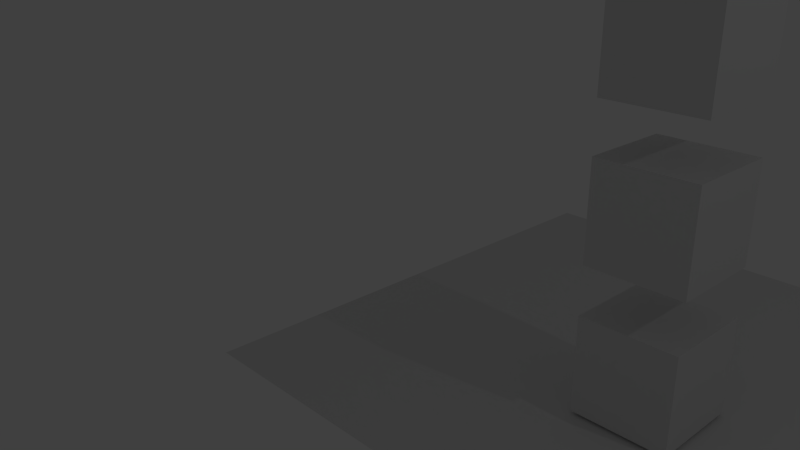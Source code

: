 # Source: distToPlaneHeight.blend  (saved by Blender 2.76.0; exported with 4.5.12 LTS)
import bpy
from mathutils import Matrix  # noqa: F401  (used for matrix-valued properties, if any)

bpy.ops.wm.read_factory_settings(use_empty=True)
scene = bpy.context.scene
scene.name = 'Scene'

# ---- collections
col_collection_1 = bpy.data.collections.new('Collection 1'); scene.collection.children.link(col_collection_1)

# ---- world
world_world = bpy.data.worlds.new('World'); scene.world = world_world
world_world.color = (0.05088, 0.05088, 0.05088)
world_world.use_sun_shadow = False
world_world.sun_shadow_jitter_overblur = 0.0
world_world.cycles.sampling_method = 'MANUAL'
world_world.cycles.sample_map_resolution = 256

# ---- cameras
cam_camera = bpy.data.cameras.new('Camera')
cam_camera.clip_end = 100.0
cam_camera.lens = 35.0
cam_camera.sensor_width = 32.0
cam_camera.sensor_height = 18.0
cam_camera.display_size = 2.0
cam_camera.dof.focus_distance = 0.0
cam_camera.dof.aperture_fstop = 128.0
cam_camera.dof.aperture_blades = 6

# ---- lights
light_point = bpy.data.lights.new('Point', 'POINT')
light_point.transmission_factor = 0.0
light_point.energy = 100.0
light_point.shadow_buffer_clip_start = 0.5
light_point.shadow_soft_size = 0.1
light_point.shadow_maximum_resolution = 0.006
light_point.use_absolute_resolution = True
light_point.cycles.use_multiple_importance_sampling = False

# ---- meshes
me_cube_360 = bpy.data.meshes.new('Cube.360')
me_cube_360.from_pydata([(-2.536, -2.385, 21.06), (-2.536, -2.385, 23.06), (-2.536, -0.385, 21.06), (-2.536, -0.385, 23.06), (-0.5363, -2.385, 21.06), (-0.5363, -2.385, 23.06), (-0.5363, -0.385, 21.06), (-0.5363, -0.385, 23.06)], [], [(3, 2, 0), (7, 6, 2), (5, 4, 6), (1, 0, 4), (2, 6, 4), (7, 3, 1), (1, 3, 0), (3, 7, 2), (7, 5, 6), (5, 1, 4), (0, 2, 4), (5, 7, 1)])
me_cube_360.use_remesh_preserve_volume = False
me_cube_360.use_remesh_preserve_attributes = False
me_cube_360.use_mirror_vertex_groups = False
me_cube_360.update()
me_cube_359 = bpy.data.meshes.new('Cube.359')
me_cube_359.from_pydata([(-2.536, -2.385, 18.06), (-2.536, -2.385, 20.06), (-2.536, -0.385, 18.06), (-2.536, -0.385, 20.06), (-0.5363, -2.385, 18.06), (-0.5363, -2.385, 20.06), (-0.5363, -0.385, 18.06), (-0.5363, -0.385, 20.06)], [], [(3, 2, 0), (7, 6, 2), (5, 4, 6), (1, 0, 4), (2, 6, 4), (7, 3, 1), (1, 3, 0), (3, 7, 2), (7, 5, 6), (5, 1, 4), (0, 2, 4), (5, 7, 1)])
me_cube_359.use_remesh_preserve_volume = False
me_cube_359.use_remesh_preserve_attributes = False
me_cube_359.use_mirror_vertex_groups = False
me_cube_359.update()
me_cube_358 = bpy.data.meshes.new('Cube.358')
me_cube_358.from_pydata([(-2.536, -2.385, 15.06), (-2.536, -2.385, 17.06), (-2.536, -0.385, 15.06), (-2.536, -0.385, 17.06), (-0.5363, -2.385, 15.06), (-0.5363, -2.385, 17.06), (-0.5363, -0.385, 15.06), (-0.5363, -0.385, 17.06)], [], [(3, 2, 0), (7, 6, 2), (5, 4, 6), (1, 0, 4), (2, 6, 4), (7, 3, 1), (1, 3, 0), (3, 7, 2), (7, 5, 6), (5, 1, 4), (0, 2, 4), (5, 7, 1)])
me_cube_358.use_remesh_preserve_volume = False
me_cube_358.use_remesh_preserve_attributes = False
me_cube_358.use_mirror_vertex_groups = False
me_cube_358.update()
me_cube_357 = bpy.data.meshes.new('Cube.357')
me_cube_357.from_pydata([(-2.536, -2.385, 12.06), (-2.536, -2.385, 14.06), (-2.536, -0.385, 12.06), (-2.536, -0.385, 14.06), (-0.5363, -2.385, 12.06), (-0.5363, -2.385, 14.06), (-0.5363, -0.385, 12.06), (-0.5363, -0.385, 14.06)], [], [(3, 2, 0), (7, 6, 2), (5, 4, 6), (1, 0, 4), (2, 6, 4), (7, 3, 1), (1, 3, 0), (3, 7, 2), (7, 5, 6), (5, 1, 4), (0, 2, 4), (5, 7, 1)])
me_cube_357.use_remesh_preserve_volume = False
me_cube_357.use_remesh_preserve_attributes = False
me_cube_357.use_mirror_vertex_groups = False
me_cube_357.update()
me_cube_356 = bpy.data.meshes.new('Cube.356')
me_cube_356.from_pydata([(-2.536, -2.385, 9.063), (-2.536, -2.385, 11.06), (-2.536, -0.385, 9.063), (-2.536, -0.385, 11.06), (-0.5363, -2.385, 9.063), (-0.5363, -2.385, 11.06), (-0.5363, -0.385, 9.063), (-0.5363, -0.385, 11.06)], [], [(3, 2, 0), (7, 6, 2), (5, 4, 6), (1, 0, 4), (2, 6, 4), (7, 3, 1), (1, 3, 0), (3, 7, 2), (7, 5, 6), (5, 1, 4), (0, 2, 4), (5, 7, 1)])
me_cube_356.use_remesh_preserve_volume = False
me_cube_356.use_remesh_preserve_attributes = False
me_cube_356.use_mirror_vertex_groups = False
me_cube_356.update()
me_cube_355 = bpy.data.meshes.new('Cube.355')
me_cube_355.from_pydata([(-2.536, -2.385, 6.063), (-2.536, -2.385, 8.063), (-2.536, -0.385, 6.063), (-2.536, -0.385, 8.063), (-0.5363, -2.385, 6.063), (-0.5363, -2.385, 8.063), (-0.5363, -0.385, 6.063), (-0.5363, -0.385, 8.063)], [], [(3, 2, 0), (7, 6, 2), (5, 4, 6), (1, 0, 4), (2, 6, 4), (7, 3, 1), (1, 3, 0), (3, 7, 2), (7, 5, 6), (5, 1, 4), (0, 2, 4), (5, 7, 1)])
me_cube_355.use_remesh_preserve_volume = False
me_cube_355.use_remesh_preserve_attributes = False
me_cube_355.use_mirror_vertex_groups = False
me_cube_355.update()
me_cube_354 = bpy.data.meshes.new('Cube.354')
me_cube_354.from_pydata([(-2.536, -2.385, 3.063), (-2.536, -2.385, 5.063), (-2.536, -0.385, 3.063), (-2.536, -0.385, 5.063), (-0.5363, -2.385, 3.063), (-0.5363, -2.385, 5.063), (-0.5363, -0.385, 3.063), (-0.5363, -0.385, 5.063)], [], [(3, 2, 0), (7, 6, 2), (5, 4, 6), (1, 0, 4), (2, 6, 4), (7, 3, 1), (1, 3, 0), (3, 7, 2), (7, 5, 6), (5, 1, 4), (0, 2, 4), (5, 7, 1)])
me_cube_354.use_remesh_preserve_volume = False
me_cube_354.use_remesh_preserve_attributes = False
me_cube_354.use_mirror_vertex_groups = False
me_cube_354.update()
me_cube_353 = bpy.data.meshes.new('Cube.353')
me_cube_353.from_pydata([(-2.536, -2.385, 0.06316), (-2.536, -2.385, 2.063), (-2.536, -0.385, 0.06316), (-2.536, -0.385, 2.063), (-0.5363, -2.385, 0.06316), (-0.5363, -2.385, 2.063), (-0.5363, -0.385, 0.06316), (-0.5363, -0.385, 2.063)], [], [(3, 2, 0), (7, 6, 2), (5, 4, 6), (1, 0, 4), (2, 6, 4), (7, 3, 1), (1, 3, 0), (3, 7, 2), (7, 5, 6), (5, 1, 4), (0, 2, 4), (5, 7, 1)])
me_cube_353.use_remesh_preserve_volume = False
me_cube_353.use_remesh_preserve_attributes = False
me_cube_353.use_mirror_vertex_groups = False
me_cube_353.update()
me_plane = bpy.data.meshes.new('Plane')
me_plane.from_pydata([(-6.0, -6.0, 0.0), (6.0, -6.0, 0.0), (-6.0, 6.0, 0.0), (6.0, 6.0, 0.0)], [], [(1, 3, 2), (0, 1, 2)])
me_plane.use_remesh_preserve_volume = False
me_plane.use_remesh_preserve_attributes = False
me_plane.use_mirror_vertex_groups = False
me_plane.update()

# ---- objects
ob_cube_360 = bpy.data.objects.new('Cube.360', me_cube_360)
ob_cube_359 = bpy.data.objects.new('Cube.359', me_cube_359)
ob_cube_358 = bpy.data.objects.new('Cube.358', me_cube_358)
ob_cube_357 = bpy.data.objects.new('Cube.357', me_cube_357)
ob_cube_356 = bpy.data.objects.new('Cube.356', me_cube_356)
ob_cube_355 = bpy.data.objects.new('Cube.355', me_cube_355)
ob_cube_354 = bpy.data.objects.new('Cube.354', me_cube_354)
ob_cube_353 = bpy.data.objects.new('Cube.353', me_cube_353)
ob_camera = bpy.data.objects.new('Camera', cam_camera)
ob_point = bpy.data.objects.new('Point', light_point)
ob_plane = bpy.data.objects.new('Plane', me_plane)

# ---- transforms, parenting, visibility, modifiers, constraints
ob_cube_360.location = (0.0, 0.0, 0.0)
ob_cube_360.lineart.crease_threshold = 0.0
ob_cube_359.location = (0.0, 0.0, 0.0)
ob_cube_359.lineart.crease_threshold = 0.0
ob_cube_358.location = (0.0, 0.0, 0.0)
ob_cube_358.lineart.crease_threshold = 0.0
ob_cube_357.location = (0.0, 0.0, 0.0)
ob_cube_357.lineart.crease_threshold = 0.0
ob_cube_356.location = (0.0, 0.0, 0.0)
ob_cube_356.lineart.crease_threshold = 0.0
ob_cube_355.location = (0.0, 0.0, 0.0)
ob_cube_355.lineart.crease_threshold = 0.0
ob_cube_354.location = (0.0, 0.0, 0.0)
ob_cube_354.lineart.crease_threshold = 0.0
ob_cube_353.location = (0.0, 0.0, 0.0)
ob_cube_353.lineart.crease_threshold = 0.0
ob_camera.location = (-14.49, -8.339, 9.445)
ob_camera.rotation_euler = (1.189, -6.954e-07, -0.7583)
ob_camera.lineart.crease_threshold = 0.0
ob_point.location = (-0.9693, -12.49, 13.35)
ob_point.lineart.crease_threshold = 0.0
ob_plane.location = (0.0, 0.0, 0.0)
ob_plane.lineart.crease_threshold = 0.0

# ---- collection membership
col_collection_1.objects.link(ob_cube_360)
col_collection_1.objects.link(ob_cube_359)
col_collection_1.objects.link(ob_cube_358)
col_collection_1.objects.link(ob_cube_357)
col_collection_1.objects.link(ob_cube_356)
col_collection_1.objects.link(ob_cube_355)
col_collection_1.objects.link(ob_cube_354)
col_collection_1.objects.link(ob_cube_353)
col_collection_1.objects.link(ob_camera)
col_collection_1.objects.link(ob_point)
col_collection_1.objects.link(ob_plane)

# ---- scene / render settings (as saved in the file)
scene.camera = ob_camera
scene.frame_start = 1; scene.frame_end = 250; scene.frame_set(1)
scene.render.engine = 'BLENDER_EEVEE_NEXT'
scene.render.resolution_percentage = 50
scene.render.dither_intensity = 0.0
scene.cycles.use_denoising = False
scene.cycles.samples = 10
scene.cycles.sampling_pattern = 'TABULATED_SOBOL'
scene.cycles.light_sampling_threshold = 0.0
scene.cycles.use_adaptive_sampling = False
scene.cycles.use_light_tree = False
scene.cycles.blur_glossy = 0.0
scene.cycles.pixel_filter_type = 'GAUSSIAN'
scene.cycles.sample_clamp_indirect = 0.0
scene.view_settings.view_transform = 'Standard'
bpy.context.view_layer.update()
